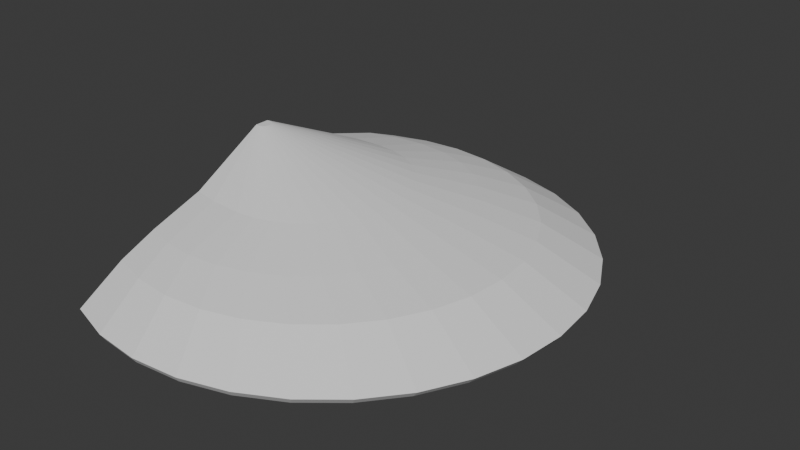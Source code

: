 # Source: Shelf_Shroom_02.blend  (saved by Blender 5.2.44; exported with 4.5.12 LTS)
import bpy
from mathutils import Matrix  # noqa: F401  (used for matrix-valued properties, if any)

bpy.ops.wm.read_factory_settings(use_empty=True)
scene = bpy.context.scene
scene.name = 'Scene'

# ---- collections
col_collection = bpy.data.collections.new('Collection'); scene.collection.children.link(col_collection)

# ---- world
world_world = bpy.data.worlds.new('World'); scene.world = world_world
world_world.use_nodes = True; world_world.node_tree.nodes.clear()
_N = world_world.node_tree.nodes; _L = world_world.node_tree.links
n0 = _N.new('ShaderNodeOutputWorld'); n0.name = 'World Output'; n0.location = (200, 100)
n1 = _N.new('ShaderNodeBackground'); n1.name = 'Background'; n1.location = (-200, 100)
n1.inputs[0].default_value = (0.05088, 0.05088, 0.05088, 1.0)
_L.new(n1.outputs[0], n0.inputs[0])
n0.is_active_output = True
world_world.color = (0.05088, 0.05088, 0.05088)
world_world.sun_shadow_jitter_overblur = 0.0

# ---- meshes
me_cylinder_001 = bpy.data.meshes.new('Cylinder.001')
me_cylinder_001.from_pydata([(0.3945, 0.9792, -0.8918), (0.01211, 0.03164, 0.0), (0.5855, 0.9604, -0.8918), (0.01828, 0.03103, 0.0), (0.7692, 0.9046, -0.8918), (0.02422, 0.02923, 0.0), (0.9385, 0.8141, -0.8918), (0.02969, 0.02631, 0.0), (1.087, 0.6924, -0.8918), (0.03448, 0.02237, 0.0), (1.209, 0.544, -0.8918), (0.03842, 0.01758, 0.0), (1.299, 0.3747, -0.8918), (0.04134, 0.01211, 0.0), (1.355, 0.191, -0.8918), (0.04314, 0.006173, 0.0), (1.374, 1.048e-09, -0.8918), (0.04375, -9.148e-11, 0.0), (1.355, -0.191, -0.8918), (0.04314, -0.006173, 0.0), (1.299, -0.3747, -0.8918), (0.04134, -0.01211, 0.0), (1.209, -0.544, -0.8918), (0.03842, -0.01758, 0.0), (1.087, -0.6924, -0.8918), (0.03448, -0.02237, 0.0), (0.9385, -0.8141, -0.8918), (0.02969, -0.02631, 0.0), (0.7692, -0.9046, -0.8918), (0.02422, -0.02923, 0.0), (0.5855, -0.9604, -0.8918), (0.01828, -0.03103, 0.0), (0.3945, -0.9792, -0.8918), (0.01211, -0.03164, 0.0), (0.2035, -0.9604, -0.8918), (0.005936, -0.03103, 0.0), (0.01979, -0.9046, -0.8918), (2.98e-08, -0.02923, 0.0), (0.01979, 0.9046, -0.8918), (2.98e-08, 0.02923, 0.0), (0.2035, 0.9604, -0.8918), (0.005936, 0.03103, 0.0), (0.001806, 8.459e-12, 0.0), (0.2942, 9.893e-10, -0.4024), (0.4024, 1.0, -0.8278), (0.5975, 0.9808, -0.8278), (0.7851, 0.9239, -0.8278), (0.958, 0.8315, -0.8278), (1.109, 0.7071, -0.8278), (1.234, 0.5556, -0.8278), (1.326, 0.3827, -0.8278), (1.383, 0.1951, -0.8278), (1.402, 9.893e-10, -0.8278), (1.383, -0.1951, -0.8278), (1.326, -0.3827, -0.8278), (1.234, -0.5556, -0.8278), (1.109, -0.7071, -0.8278), (0.958, -0.8315, -0.8278), (0.7851, -0.9239, -0.8278), (0.5975, -0.9808, -0.8278), (0.4024, -1.0, -0.8278), (0.2073, -0.9808, -0.8278), (0.01971, -0.9239, -0.8278), (0.01971, 0.9239, -0.8278), (0.2073, 0.9808, -0.8278), (0.2843, 0.6393, -0.4473), (0.2696, 0.3946, -0.3123), (0.3466, 0.387, -0.3123), (0.409, 0.627, -0.4473), (0.4206, 0.3645, -0.3123), (0.5289, 0.5907, -0.4473), (0.4888, 0.3281, -0.3123), (0.6395, 0.5316, -0.4473), (0.5486, 0.279, -0.3123), (0.7364, 0.4521, -0.4473), (0.5976, 0.2192, -0.3123), (0.8159, 0.3552, -0.4473), (0.6341, 0.151, -0.3123), (0.8749, 0.2447, -0.4473), (0.6566, 0.07698, -0.3123), (0.9113, 0.1247, -0.4473), (0.6641, -1.919e-09, -0.3123), (0.9236, 9.268e-10, -0.4473), (0.6566, -0.07698, -0.3123), (0.9113, -0.1247, -0.4473), (0.6341, -0.151, -0.3123), (0.8749, -0.2447, -0.4473), (0.5976, -0.2192, -0.3123), (0.8159, -0.3552, -0.4473), (0.5486, -0.279, -0.3123), (0.7364, -0.4521, -0.4473), (0.4888, -0.3281, -0.3123), (0.6395, -0.5316, -0.4473), (0.4206, -0.3645, -0.3123), (0.5289, -0.5907, -0.4473), (0.3466, -0.387, -0.3123), (0.409, -0.627, -0.4473), (0.2696, -0.3946, -0.3123), (0.2843, -0.6393, -0.4473), (0.1374, -0.387, -0.3123), (0.1596, -0.627, -0.4473), (0.03164, -0.3645, -0.3123), (0.03962, -0.5907, -0.4473), (0.03164, 0.3645, -0.3123), (0.03962, 0.5907, -0.4473), (0.1374, 0.387, -0.3123), (0.1596, 0.627, -0.4473), (0.5072, 0.7896, -0.5694), (0.6582, 0.7438, -0.5694), (0.7974, 0.6694, -0.5694), (0.9194, 0.5693, -0.5694), (1.02, 0.4473, -0.5694), (1.094, 0.3081, -0.5694), (1.14, 0.1571, -0.5694), (1.155, -7.973e-10, -0.5694), (1.14, -0.1571, -0.5694), (1.094, -0.3081, -0.5694), (1.02, -0.4473, -0.5694), (0.9194, -0.5693, -0.5694), (0.7974, -0.6694, -0.5694), (0.6582, -0.7438, -0.5694), (0.5072, -0.7896, -0.5694), (0.3501, -0.8051, -0.5694), (0.193, -0.7896, -0.5694), (0.042, -0.7438, -0.5694), (0.042, 0.7438, -0.5694), (0.193, 0.7896, -0.5694), (0.3501, 0.8051, -0.5694), (0.03535, 0.1102, -0.513), (0.04368, 9.893e-10, -0.4814), (0.03535, -0.1102, -0.513), (2.98e-08, 0.0, 0.0), (0.03164, 1.021e-10, -0.3123), (0.03962, 9.893e-10, -0.4473), (0.8339, 1.018e-09, -0.5636), (0.6905, 0.3462, -0.5636), (0.3443, 0.4896, -0.5636), (0.6905, -0.3462, -0.5636), (0.3443, -0.4896, -0.5636), (0.02757, -0.5074, -0.6189), (0.02757, 0.5074, -0.6189)], [], [(66, 1, 3, 67), (67, 3, 5, 69), (69, 5, 7, 71), (71, 7, 9, 73), (73, 9, 11, 75), (75, 11, 13, 77), (77, 13, 15, 79), (79, 15, 17, 81), (81, 17, 19, 83), (83, 19, 21, 85), (85, 21, 23, 87), (87, 23, 25, 89), (89, 25, 27, 91), (91, 27, 29, 93), (93, 29, 31, 95), (95, 31, 33, 97), (97, 33, 35, 99), (99, 35, 37, 101), (103, 39, 41, 105), (105, 41, 1, 66), (134, 16, 18, 20, 22, 24, 137), (17, 42, 33, 31, 29, 27, 25, 23, 21, 19), (3, 1, 42, 17, 15, 13, 11, 9, 7, 5), (128, 43, 129), (135, 8, 10, 12, 14, 16, 134), (138, 43, 137), (136, 135, 43), (129, 43, 130), (40, 64, 44, 0), (38, 63, 64, 40), (34, 61, 62, 36), (32, 60, 61, 34), (30, 59, 60, 32), (28, 58, 59, 30), (26, 57, 58, 28), (24, 56, 57, 26), (22, 55, 56, 24), (20, 54, 55, 22), (18, 53, 54, 20), (16, 52, 53, 18), (14, 51, 52, 16), (12, 50, 51, 14), (10, 49, 50, 12), (8, 48, 49, 10), (6, 47, 48, 8), (4, 46, 47, 6), (2, 45, 46, 4), (0, 44, 45, 2), (126, 106, 65, 127), (106, 105, 66, 65), (125, 104, 106, 126), (104, 103, 105, 106), (123, 100, 102, 124), (100, 99, 101, 102), (122, 98, 100, 123), (98, 97, 99, 100), (121, 96, 98, 122), (96, 95, 97, 98), (120, 94, 96, 121), (94, 93, 95, 96), (119, 92, 94, 120), (92, 91, 93, 94), (118, 90, 92, 119), (90, 89, 91, 92), (117, 88, 90, 118), (88, 87, 89, 90), (116, 86, 88, 117), (86, 85, 87, 88), (115, 84, 86, 116), (84, 83, 85, 86), (114, 82, 84, 115), (82, 81, 83, 84), (113, 80, 82, 114), (80, 79, 81, 82), (112, 78, 80, 113), (78, 77, 79, 80), (111, 76, 78, 112), (76, 75, 77, 78), (110, 74, 76, 111), (74, 73, 75, 76), (109, 72, 74, 110), (72, 71, 73, 74), (108, 70, 72, 109), (70, 69, 71, 72), (107, 68, 70, 108), (68, 67, 69, 70), (127, 65, 68, 107), (65, 66, 67, 68), (44, 127, 107, 45), (45, 107, 108, 46), (46, 108, 109, 47), (47, 109, 110, 48), (48, 110, 111, 49), (49, 111, 112, 50), (50, 112, 113, 51), (51, 113, 114, 52), (52, 114, 115, 53), (53, 115, 116, 54), (54, 116, 117, 55), (55, 117, 118, 56), (56, 118, 119, 57), (57, 119, 120, 58), (58, 120, 121, 59), (59, 121, 122, 60), (60, 122, 123, 61), (61, 123, 124, 62), (63, 125, 126, 64), (64, 126, 127, 44), (140, 136, 43, 128), (138, 32, 34, 36, 139), (1, 41, 39, 131, 42), (42, 131, 37, 35, 33), (133, 104, 125, 63, 38, 140, 128, 129), (132, 131, 39, 103), (133, 132, 103, 104), (102, 101, 132, 133), (101, 37, 131, 132), (102, 133, 129, 130, 139, 36, 62, 124), (40, 0, 136, 140, 38), (0, 2, 4, 6, 8, 135, 136), (43, 135, 134), (43, 134, 137), (32, 138, 137, 24, 26, 28, 30), (43, 138, 139, 130)])
_uv = me_cylinder_001.uv_layers.new(name='UVMap')
_uv.uv.foreach_set('vector', [1.0, 0.8601, 1.0, 1.0, 0.9688, 1.0, 0.9688, 0.8601, 0.9688, 0.8601, 0.9688, 1.0, 0.9375, 1.0, 0.9375, 0.8601, 0.9375, 0.8601, 0.9375, 1.0, 0.9062, 1.0, 0.9062, 0.8601, 0.9062, 0.8601, 0.9062, 1.0, 0.875, 1.0, 0.875, 0.8601, 0.875, 0.8601, 0.875, 1.0, 0.8438, 1.0, 0.8437, 0.8601, 0.8437, 0.8601, 0.8438, 1.0, 0.8125, 1.0, 0.8125, 0.8601, 0.8125, 0.8601, 0.8125, 1.0, 0.7812, 1.0, 0.7812, 0.8601, 0.7812, 0.8601, 0.7812, 1.0, 0.75, 1.0, 0.75, 0.8601, 0.75, 0.8601, 0.75, 1.0, 0.7188, 1.0, 0.7188, 0.8601, 0.7188, 0.8601, 0.7188, 1.0, 0.6875, 1.0, 0.6875, 0.8601, 0.6875, 0.8601, 0.6875, 1.0, 0.6562, 1.0, 0.6562, 0.8601, 0.6562, 0.8601, 0.6562, 1.0, 0.625, 1.0, 0.625, 0.8601, 0.625, 0.8601, 0.625, 1.0, 0.5938, 1.0, 0.5938, 0.8601, 0.5938, 0.8601, 0.5938, 1.0, 0.5625, 1.0, 0.5625, 0.8601, 0.5625, 0.8601, 0.5625, 1.0, 0.5312, 1.0, 0.5312, 0.8601, 0.5312, 0.8601, 0.5312, 1.0, 0.5, 1.0, 0.5, 0.8601, 0.5, 0.8601, 0.5, 1.0, 0.4688, 1.0, 0.4687, 0.8601, 0.4687, 0.8601, 0.4688, 1.0, 0.4375, 1.0, 0.4375, 0.8601, 0.0625, 0.8601, 0.0625, 1.0, 0.03125, 1.0, 0.03125, 0.8601, 0.03125, 0.8601, 0.03125, 1.0, 0.0, 1.0, 0.0, 0.8601, 0.87, 0.25, 0.99, 0.25, 0.9854, 0.2032, 0.9717, 0.1582, 0.9496, 0.1167, 0.9197, 0.08029, 0.8349, 0.1651, 0.49, 0.25, 0.25, 0.25, 0.25, 0.01, 0.2968, 0.01461, 0.3418, 0.02827, 0.3833, 0.05045, 0.4197, 0.08029, 0.4496, 0.1167, 0.4717, 0.1582, 0.4854, 0.2032, 0.2968, 0.4854, 0.25, 0.49, 0.25, 0.25, 0.49, 0.25, 0.4854, 0.2968, 0.4717, 0.3418, 0.4496, 0.3833, 0.4197, 0.4197, 0.3833, 0.4496, 0.3418, 0.4717, 0.7235, 0.2765, 0.75, 0.25, 0.7288, 0.25, 0.8349, 0.3349, 0.9197, 0.4197, 0.9496, 0.3833, 0.9717, 0.3418, 0.9854, 0.2968, 0.99, 0.25, 0.87, 0.25, 0.75, 0.13, 0.75, 0.25, 0.8349, 0.1651, 0.75, 0.37, 0.8349, 0.3349, 0.75, 0.25, 0.7288, 0.25, 0.75, 0.25, 0.7235, 0.2235, 0.03125, 0.5, 0.03125, 0.5641, 0.0, 0.5641, 0.0, 0.5, 0.0625, 0.5, 0.0625, 0.5641, 0.03125, 0.5641, 0.03125, 0.5, 0.4688, 0.5, 0.4688, 0.5641, 0.4375, 0.5641, 0.4375, 0.5, 0.5, 0.5, 0.5, 0.5641, 0.4688, 0.5641, 0.4688, 0.5, 0.5312, 0.5, 0.5312, 0.5641, 0.5, 0.5641, 0.5, 0.5, 0.5625, 0.5, 0.5625, 0.5641, 0.5312, 0.5641, 0.5312, 0.5, 0.5938, 0.5, 0.5938, 0.5641, 0.5625, 0.5641, 0.5625, 0.5, 0.625, 0.5, 0.625, 0.5641, 0.5938, 0.5641, 0.5938, 0.5, 0.6562, 0.5, 0.6562, 0.5641, 0.625, 0.5641, 0.625, 0.5, 0.6875, 0.5, 0.6875, 0.5641, 0.6562, 0.5641, 0.6562, 0.5, 0.7188, 0.5, 0.7188, 0.5641, 0.6875, 0.5641, 0.6875, 0.5, 0.75, 0.5, 0.75, 0.5641, 0.7188, 0.5641, 0.7188, 0.5, 0.7812, 0.5, 0.7812, 0.5641, 0.75, 0.5641, 0.75, 0.5, 0.8125, 0.5, 0.8125, 0.5641, 0.7812, 0.5641, 0.7812, 0.5, 0.8438, 0.5, 0.8438, 0.5641, 0.8125, 0.5641, 0.8125, 0.5, 0.875, 0.5, 0.875, 0.5641, 0.8438, 0.5641, 0.8438, 0.5, 0.9062, 0.5, 0.9062, 0.5641, 0.875, 0.5641, 0.875, 0.5, 0.9375, 0.5, 0.9375, 0.5641, 0.9062, 0.5641, 0.9062, 0.5, 0.9688, 0.5, 0.9688, 0.5641, 0.9375, 0.5641, 0.9375, 0.5, 1.0, 0.5, 1.0, 0.5641, 0.9688, 0.5641, 0.9688, 0.5, 0.03125, 0.5806, 0.03125, 0.7148, 0.0, 0.7148, 0.0, 0.5806, 0.03125, 0.7148, 0.03125, 0.8601, 0.0, 0.8601, 0.0, 0.7148, 0.0625, 0.5806, 0.0625, 0.7148, 0.03125, 0.7148, 0.03125, 0.5806, 0.0625, 0.7148, 0.0625, 0.8601, 0.03125, 0.8601, 0.03125, 0.7148, 0.4688, 0.5806, 0.4688, 0.7148, 0.4375, 0.7148, 0.4375, 0.5806, 0.4688, 0.7148, 0.4687, 0.8601, 0.4375, 0.8601, 0.4375, 0.7148, 0.5, 0.5806, 0.5, 0.7148, 0.4688, 0.7148, 0.4688, 0.5806, 0.5, 0.7148, 0.5, 0.8601, 0.4687, 0.8601, 0.4688, 0.7148, 0.5312, 0.5806, 0.5312, 0.7148, 0.5, 0.7148, 0.5, 0.5806, 0.5312, 0.7148, 0.5312, 0.8601, 0.5, 0.8601, 0.5, 0.7148, 0.5625, 0.5806, 0.5625, 0.7148, 0.5312, 0.7148, 0.5312, 0.5806, 0.5625, 0.7148, 0.5625, 0.8601, 0.5312, 0.8601, 0.5312, 0.7148, 0.5938, 0.5806, 0.5938, 0.7148, 0.5625, 0.7148, 0.5625, 0.5806, 0.5938, 0.7148, 0.5938, 0.8601, 0.5625, 0.8601, 0.5625, 0.7148, 0.625, 0.5806, 0.625, 0.7148, 0.5938, 0.7148, 0.5938, 0.5806, 0.625, 0.7148, 0.625, 0.8601, 0.5938, 0.8601, 0.5938, 0.7148, 0.6562, 0.5806, 0.6562, 0.7148, 0.625, 0.7148, 0.625, 0.5806, 0.6562, 0.7148, 0.6562, 0.8601, 0.625, 0.8601, 0.625, 0.7148, 0.6875, 0.5806, 0.6875, 0.7148, 0.6562, 0.7148, 0.6562, 0.5806, 0.6875, 0.7148, 0.6875, 0.8601, 0.6562, 0.8601, 0.6562, 0.7148, 0.7188, 0.5806, 0.7188, 0.7148, 0.6875, 0.7148, 0.6875, 0.5806, 0.7188, 0.7148, 0.7188, 0.8601, 0.6875, 0.8601, 0.6875, 0.7148, 0.75, 0.5806, 0.75, 0.7148, 0.7188, 0.7148, 0.7188, 0.5806, 0.75, 0.7148, 0.75, 0.8601, 0.7188, 0.8601, 0.7188, 0.7148, 0.7812, 0.5806, 0.7812, 0.7148, 0.75, 0.7148, 0.75, 0.5806, 0.7812, 0.7148, 0.7812, 0.8601, 0.75, 0.8601, 0.75, 0.7148, 0.8125, 0.5806, 0.8125, 0.7148, 0.7812, 0.7148, 0.7812, 0.5806, 0.8125, 0.7148, 0.8125, 0.8601, 0.7812, 0.8601, 0.7812, 0.7148, 0.8438, 0.5806, 0.8438, 0.7148, 0.8125, 0.7148, 0.8125, 0.5806, 0.8438, 0.7148, 0.8437, 0.8601, 0.8125, 0.8601, 0.8125, 0.7148, 0.875, 0.5806, 0.875, 0.7148, 0.8438, 0.7148, 0.8438, 0.5806, 0.875, 0.7148, 0.875, 0.8601, 0.8437, 0.8601, 0.8438, 0.7148, 0.9062, 0.5806, 0.9062, 0.7148, 0.875, 0.7148, 0.875, 0.5806, 0.9062, 0.7148, 0.9062, 0.8601, 0.875, 0.8601, 0.875, 0.7148, 0.9375, 0.5806, 0.9375, 0.7148, 0.9062, 0.7148, 0.9062, 0.5806, 0.9375, 0.7148, 0.9375, 0.8601, 0.9062, 0.8601, 0.9062, 0.7148, 0.9688, 0.5806, 0.9688, 0.7148, 0.9375, 0.7148, 0.9375, 0.5806, 0.9688, 0.7148, 0.9688, 0.8601, 0.9375, 0.8601, 0.9375, 0.7148, 1.0, 0.5806, 1.0, 0.7148, 0.9688, 0.7148, 0.9688, 0.5806, 1.0, 0.7148, 1.0, 0.8601, 0.9688, 0.8601, 0.9688, 0.7148, 1.0, 0.5641, 1.0, 0.5806, 0.9688, 0.5806, 0.9688, 0.5641, 0.9688, 0.5641, 0.9688, 0.5806, 0.9375, 0.5806, 0.9375, 0.5641, 0.9375, 0.5641, 0.9375, 0.5806, 0.9062, 0.5806, 0.9062, 0.5641, 0.9062, 0.5641, 0.9062, 0.5806, 0.875, 0.5806, 0.875, 0.5641, 0.875, 0.5641, 0.875, 0.5806, 0.8438, 0.5806, 0.8438, 0.5641, 0.8438, 0.5641, 0.8438, 0.5806, 0.8125, 0.5806, 0.8125, 0.5641, 0.8125, 0.5641, 0.8125, 0.5806, 0.7812, 0.5806, 0.7812, 0.5641, 0.7812, 0.5641, 0.7812, 0.5806, 0.75, 0.5806, 0.75, 0.5641, 0.75, 0.5641, 0.75, 0.5806, 0.7188, 0.5806, 0.7188, 0.5641, 0.7188, 0.5641, 0.7188, 0.5806, 0.6875, 0.5806, 0.6875, 0.5641, 0.6875, 0.5641, 0.6875, 0.5806, 0.6562, 0.5806, 0.6562, 0.5641, 0.6562, 0.5641, 0.6562, 0.5806, 0.625, 0.5806, 0.625, 0.5641, 0.625, 0.5641, 0.625, 0.5806, 0.5938, 0.5806, 0.5938, 0.5641, 0.5938, 0.5641, 0.5938, 0.5806, 0.5625, 0.5806, 0.5625, 0.5641, 0.5625, 0.5641, 0.5625, 0.5806, 0.5312, 0.5806, 0.5312, 0.5641, 0.5312, 0.5641, 0.5312, 0.5806, 0.5, 0.5806, 0.5, 0.5641, 0.5, 0.5641, 0.5, 0.5806, 0.4688, 0.5806, 0.4688, 0.5641, 0.4688, 0.5641, 0.4688, 0.5806, 0.4375, 0.5806, 0.4375, 0.5641, 0.0625, 0.5641, 0.0625, 0.5806, 0.03125, 0.5806, 0.03125, 0.5641, 0.03125, 0.5641, 0.03125, 0.5806, 0.0, 0.5806, 0.0, 0.5641, 0.6908, 0.3741, 0.75, 0.37, 0.75, 0.25, 0.7235, 0.2765, 0.75, 0.13, 0.75, 0.01, 0.7032, 0.01461, 0.6582, 0.02827, 0.6908, 0.1259, 0.25, 0.49, 0.2032, 0.4854, 0.1582, 0.4717, 0.2297, 0.25, 0.25, 0.25, 0.25, 0.25, 0.2297, 0.25, 0.1582, 0.02827, 0.2032, 0.01461, 0.25, 0.01, 0.25, 0.7148, 0.0625, 0.7148, 0.0625, 0.5806, 0.0625, 0.5641, 0.6582, 0.4717, 0.6908, 0.3741, 0.7235, 0.2765, 0.7288, 0.25, 0.25, 0.8601, 0.2297, 0.25, 0.0625, 1.0, 0.0625, 0.8601, 0.25, 0.7148, 0.25, 0.8601, 0.0625, 0.8601, 0.0625, 0.7148, 0.4375, 0.7148, 0.4375, 0.8601, 0.25, 0.8601, 0.25, 0.7148, 0.4375, 0.8601, 0.1582, 0.02827, 0.2297, 0.25, 0.25, 0.8601, 0.4375, 0.7148, 0.25, 0.7148, 0.7288, 0.25, 0.7235, 0.2235, 0.5805, 0.3618, 0.4375, 0.5, 0.4375, 0.5641, 0.4375, 0.5806, 0.7032, 0.4854, 0.75, 0.49, 0.75, 0.37, 0.6908, 0.3741, 0.6582, 0.4717, 0.75, 0.49, 0.7968, 0.4854, 0.8418, 0.4717, 0.8833, 0.4496, 0.9197, 0.4197, 0.8349, 0.3349, 0.75, 0.37, 0.75, 0.25, 0.8349, 0.3349, 0.87, 0.25, 0.75, 0.25, 0.87, 0.25, 0.8349, 0.1651, 0.75, 0.01, 0.75, 0.13, 0.8349, 0.1651, 0.9197, 0.08029, 0.8833, 0.05045, 0.8418, 0.02827, 0.7968, 0.01461, 0.75, 0.25, 0.75, 0.13, 0.6908, 0.1259, 0.7235, 0.2235])
_ca = me_cylinder_001.color_attributes.new('Attribute', 'BYTE_COLOR', 'CORNER')
_ca.data.foreach_set('color', [1.0, 1.0, 1.0, 1.0, 1.0, 1.0, 1.0, 1.0, 1.0, 1.0, 1.0, 1.0, 1.0, 1.0, 1.0, 1.0, 1.0, 1.0, 1.0, 1.0, 1.0, 1.0, 1.0, 1.0, 1.0, 1.0, 1.0, 1.0, 1.0, 1.0, 1.0, 1.0, 1.0, 1.0, 1.0, 1.0, 1.0, 1.0, 1.0, 1.0, 1.0, 1.0, 1.0, 1.0, 1.0, 1.0, 1.0, 1.0, 1.0, 1.0, 1.0, 1.0, 1.0, 1.0, 1.0, 1.0, 1.0, 1.0, 1.0, 1.0, 1.0, 1.0, 1.0, 1.0, 1.0, 1.0, 1.0, 1.0, 1.0, 1.0, 1.0, 1.0, 1.0, 1.0, 1.0, 1.0, 1.0, 1.0, 1.0, 1.0, 1.0, 1.0, 1.0, 1.0, 1.0, 1.0, 1.0, 1.0, 1.0, 1.0, 1.0, 1.0, 1.0, 1.0, 1.0, 1.0, 1.0, 1.0, 1.0, 1.0, 1.0, 1.0, 1.0, 1.0, 1.0, 1.0, 1.0, 1.0, 1.0, 1.0, 1.0, 1.0, 1.0, 1.0, 1.0, 1.0, 1.0, 1.0, 1.0, 1.0, 1.0, 1.0, 1.0, 1.0, 1.0, 1.0, 1.0, 1.0, 1.0, 1.0, 1.0, 1.0, 1.0, 1.0, 1.0, 1.0, 1.0, 1.0, 1.0, 1.0, 1.0, 1.0, 1.0, 1.0, 1.0, 1.0, 1.0, 1.0, 1.0, 1.0, 1.0, 1.0, 1.0, 1.0, 1.0, 1.0, 1.0, 1.0, 1.0, 1.0, 1.0, 1.0, 1.0, 1.0, 1.0, 1.0, 1.0, 1.0, 1.0, 1.0, 1.0, 1.0, 1.0, 1.0, 1.0, 1.0, 1.0, 1.0, 1.0, 1.0, 1.0, 1.0, 1.0, 1.0, 1.0, 1.0, 1.0, 1.0, 1.0, 1.0, 1.0, 1.0, 1.0, 1.0, 1.0, 1.0, 1.0, 1.0, 1.0, 1.0, 1.0, 1.0, 1.0, 1.0, 1.0, 1.0, 1.0, 1.0, 1.0, 1.0, 1.0, 1.0, 1.0, 1.0, 1.0, 1.0, 1.0, 1.0, 1.0, 1.0, 1.0, 1.0, 1.0, 1.0, 1.0, 1.0, 1.0, 1.0, 1.0, 1.0, 1.0, 1.0, 1.0, 1.0, 1.0, 1.0, 1.0, 1.0, 1.0, 1.0, 1.0, 1.0, 1.0, 1.0, 1.0, 1.0, 1.0, 1.0, 1.0, 1.0, 1.0, 1.0, 1.0, 1.0, 1.0, 1.0, 1.0, 1.0, 1.0, 1.0, 1.0, 1.0, 1.0, 1.0, 1.0, 1.0, 1.0, 1.0, 1.0, 1.0, 1.0, 1.0, 1.0, 1.0, 1.0, 1.0, 1.0, 1.0, 1.0, 1.0, 1.0, 1.0, 1.0, 1.0, 1.0, 1.0, 1.0, 1.0, 1.0, 1.0, 1.0, 1.0, 1.0, 1.0, 1.0, 1.0, 1.0, 1.0, 1.0, 1.0, 1.0, 1.0, 1.0, 1.0, 1.0, 1.0, 1.0, 1.0, 1.0, 1.0, 1.0, 1.0, 1.0, 1.0, 1.0, 1.0, 1.0, 1.0, 1.0, 1.0, 1.0, 1.0, 1.0, 1.0, 1.0, 1.0, 1.0, 1.0, 1.0, 1.0, 1.0, 1.0, 1.0, 1.0, 1.0, 1.0, 1.0, 1.0, 1.0, 1.0, 1.0, 1.0, 1.0, 1.0, 1.0, 1.0, 1.0, 1.0, 1.0, 1.0, 1.0, 1.0, 1.0, 1.0, 1.0, 1.0, 1.0, 1.0, 1.0, 1.0, 1.0, 1.0, 1.0, 1.0, 1.0, 1.0, 1.0, 1.0, 1.0, 1.0, 1.0, 1.0, 1.0, 1.0, 1.0, 1.0, 1.0, 1.0, 1.0, 1.0, 1.0, 1.0, 1.0, 1.0, 1.0, 1.0, 1.0, 1.0, 1.0, 1.0, 1.0, 1.0, 1.0, 1.0, 1.0, 1.0, 1.0, 1.0, 1.0, 1.0, 1.0, 1.0, 1.0, 1.0, 1.0, 1.0, 1.0, 1.0, 1.0, 1.0, 1.0, 1.0, 1.0, 1.0, 1.0, 1.0, 1.0, 1.0, 1.0, 1.0, 1.0, 1.0, 1.0, 1.0, 1.0, 1.0, 1.0, 1.0, 1.0, 1.0, 1.0, 1.0, 1.0, 1.0, 1.0, 1.0, 1.0, 1.0, 1.0, 1.0, 1.0, 1.0, 1.0, 1.0, 1.0, 1.0, 1.0, 1.0, 1.0, 1.0, 1.0, 1.0, 1.0, 1.0, 1.0, 1.0, 1.0, 1.0, 1.0, 1.0, 1.0, 1.0, 1.0, 1.0, 1.0, 1.0, 1.0, 1.0, 1.0, 1.0, 1.0, 1.0, 1.0, 1.0, 1.0, 1.0, 1.0, 1.0, 1.0, 1.0, 1.0, 1.0, 1.0, 1.0, 1.0, 1.0, 1.0, 1.0, 1.0, 1.0, 1.0, 1.0, 1.0, 1.0, 1.0, 1.0, 1.0, 1.0, 1.0, 1.0, 1.0, 1.0, 1.0, 1.0, 1.0, 1.0, 1.0, 1.0, 1.0, 1.0, 1.0, 1.0, 1.0, 1.0, 1.0, 1.0, 1.0, 1.0, 1.0, 1.0, 1.0, 1.0, 1.0, 1.0, 1.0, 1.0, 1.0, 1.0, 1.0, 1.0, 1.0, 1.0, 1.0, 1.0, 1.0, 1.0, 1.0, 1.0, 1.0, 1.0, 1.0, 1.0, 1.0, 1.0, 1.0, 1.0, 1.0, 1.0, 1.0, 1.0, 1.0, 1.0, 1.0, 1.0, 1.0, 1.0, 1.0, 1.0, 1.0, 1.0, 1.0, 1.0, 1.0, 1.0, 1.0, 1.0, 1.0, 1.0, 1.0, 1.0, 1.0, 1.0, 1.0, 1.0, 1.0, 1.0, 1.0, 1.0, 1.0, 1.0, 1.0, 1.0, 1.0, 1.0, 1.0, 1.0, 1.0, 1.0, 1.0, 1.0, 1.0, 1.0, 1.0, 1.0, 1.0, 1.0, 1.0, 1.0, 1.0, 1.0, 1.0, 1.0, 1.0, 1.0, 1.0, 1.0, 1.0, 1.0, 1.0, 1.0, 1.0, 1.0, 1.0, 1.0, 1.0, 1.0, 1.0, 1.0, 1.0, 1.0, 1.0, 1.0, 1.0, 1.0, 1.0, 1.0, 1.0, 1.0, 1.0, 1.0, 1.0, 1.0, 1.0, 1.0, 1.0, 1.0, 1.0, 1.0, 1.0, 1.0, 1.0, 1.0, 1.0, 1.0, 1.0, 1.0, 1.0, 1.0, 1.0, 1.0, 1.0, 1.0, 1.0, 1.0, 1.0, 1.0, 1.0, 1.0, 1.0, 1.0, 1.0, 1.0, 1.0, 1.0, 1.0, 1.0, 1.0, 1.0, 1.0, 1.0, 1.0, 1.0, 1.0, 1.0, 1.0, 1.0, 1.0, 1.0, 1.0, 1.0, 1.0, 1.0, 1.0, 1.0, 1.0, 1.0, 1.0, 1.0, 1.0, 1.0, 1.0, 1.0, 1.0, 1.0, 1.0, 1.0, 1.0, 1.0, 1.0, 1.0, 1.0, 1.0, 1.0, 1.0, 1.0, 1.0, 1.0, 1.0, 1.0, 1.0, 1.0, 1.0, 1.0, 1.0, 1.0, 1.0, 1.0, 1.0, 1.0, 1.0, 1.0, 1.0, 1.0, 1.0, 1.0, 1.0, 1.0, 1.0, 1.0, 1.0, 1.0, 1.0, 1.0, 1.0, 1.0, 1.0, 1.0, 1.0, 1.0, 1.0, 1.0, 1.0, 1.0, 1.0, 1.0, 1.0, 1.0, 1.0, 1.0, 1.0, 1.0, 1.0, 1.0, 1.0, 1.0, 1.0, 1.0, 1.0, 1.0, 1.0, 1.0, 1.0, 1.0, 1.0, 1.0, 1.0, 1.0, 1.0, 1.0, 1.0, 1.0, 1.0, 1.0, 1.0, 1.0, 1.0, 1.0, 1.0, 1.0, 1.0, 1.0, 1.0, 1.0, 1.0, 1.0, 1.0, 1.0, 1.0, 1.0, 1.0, 1.0, 1.0, 1.0, 1.0, 1.0, 1.0, 1.0, 1.0, 1.0, 1.0, 1.0, 1.0, 1.0, 1.0, 1.0, 1.0, 1.0, 1.0, 1.0, 1.0, 1.0, 1.0, 1.0, 1.0, 1.0, 1.0, 1.0, 1.0, 1.0, 1.0, 1.0, 1.0, 1.0, 1.0, 1.0, 1.0, 1.0, 1.0, 1.0, 1.0, 1.0, 1.0, 1.0, 1.0, 1.0, 1.0, 1.0, 1.0, 1.0, 1.0, 1.0, 1.0, 1.0, 1.0, 1.0, 1.0, 1.0, 1.0, 1.0, 1.0, 1.0, 1.0, 1.0, 1.0, 1.0, 1.0, 1.0, 1.0, 1.0, 1.0, 1.0, 1.0, 1.0, 1.0, 1.0, 1.0, 1.0, 1.0, 1.0, 1.0, 1.0, 1.0, 1.0, 1.0, 1.0, 1.0, 1.0, 1.0, 1.0, 1.0, 1.0, 1.0, 1.0, 1.0, 1.0, 1.0, 1.0, 1.0, 1.0, 1.0, 1.0, 1.0, 1.0, 1.0, 1.0, 1.0, 1.0, 1.0, 1.0, 1.0, 1.0, 1.0, 1.0, 1.0, 1.0, 1.0, 1.0, 1.0, 1.0, 1.0, 1.0, 1.0, 1.0, 1.0, 1.0, 1.0, 1.0, 1.0, 1.0, 1.0, 1.0, 1.0, 1.0, 1.0, 1.0, 1.0, 1.0, 1.0, 1.0, 1.0, 1.0, 1.0, 1.0, 1.0, 1.0, 1.0, 1.0, 1.0, 1.0, 1.0, 1.0, 1.0, 1.0, 1.0, 1.0, 1.0, 1.0, 1.0, 1.0, 1.0, 1.0, 1.0, 1.0, 1.0, 1.0, 1.0, 1.0, 1.0, 1.0, 1.0, 1.0, 1.0, 1.0, 1.0, 1.0, 1.0, 1.0, 1.0, 1.0, 1.0, 1.0, 1.0, 1.0, 1.0, 1.0, 1.0, 1.0, 1.0, 1.0, 1.0, 1.0, 1.0, 1.0, 1.0, 1.0, 1.0, 1.0, 1.0, 1.0, 1.0, 1.0, 1.0, 1.0, 1.0, 1.0, 1.0, 1.0, 1.0, 1.0, 1.0, 1.0, 1.0, 1.0, 1.0, 1.0, 1.0, 1.0, 1.0, 1.0, 1.0, 1.0, 1.0, 1.0, 1.0, 1.0, 1.0, 1.0, 1.0, 1.0, 1.0, 1.0, 1.0, 1.0, 1.0, 1.0, 1.0, 1.0, 1.0, 1.0, 1.0, 1.0, 1.0, 1.0, 1.0, 1.0, 1.0, 1.0, 1.0, 1.0, 1.0, 1.0, 1.0, 1.0, 1.0, 1.0, 1.0, 1.0, 1.0, 1.0, 1.0, 1.0, 1.0, 1.0, 1.0, 1.0, 1.0, 1.0, 1.0, 1.0, 1.0, 1.0, 1.0, 1.0, 1.0, 1.0, 1.0, 1.0, 1.0, 1.0, 1.0, 1.0, 1.0, 1.0, 1.0, 1.0, 1.0, 1.0, 1.0, 1.0, 1.0, 1.0, 1.0, 1.0, 1.0, 1.0, 1.0, 1.0, 1.0, 1.0, 1.0, 1.0, 1.0, 1.0, 1.0, 1.0, 1.0, 1.0, 1.0, 1.0, 1.0, 1.0, 1.0, 1.0, 1.0, 1.0, 1.0, 1.0, 1.0, 1.0, 1.0, 1.0, 1.0, 1.0, 1.0, 1.0, 1.0, 1.0, 1.0, 1.0, 1.0, 1.0, 1.0, 1.0, 1.0, 1.0, 1.0, 1.0, 1.0, 1.0, 1.0, 1.0, 1.0, 1.0, 1.0, 1.0, 1.0, 1.0, 1.0, 1.0, 1.0, 1.0, 1.0, 1.0, 1.0, 1.0, 1.0, 1.0, 1.0, 1.0, 1.0, 1.0, 1.0, 1.0, 1.0, 1.0, 1.0, 1.0, 1.0, 1.0, 1.0, 1.0, 1.0, 1.0, 1.0, 1.0, 1.0, 1.0, 1.0, 1.0, 1.0, 1.0, 1.0, 1.0, 1.0, 1.0, 1.0, 1.0, 1.0, 1.0, 1.0, 1.0, 1.0, 1.0, 1.0, 1.0, 1.0, 1.0, 1.0, 1.0, 1.0, 1.0, 1.0, 1.0, 1.0, 1.0, 1.0, 1.0, 1.0, 1.0, 1.0, 1.0, 1.0, 1.0, 1.0, 1.0, 1.0, 1.0, 1.0, 1.0, 1.0, 1.0, 1.0, 1.0, 1.0, 1.0, 1.0, 1.0, 1.0, 1.0, 1.0, 1.0, 1.0, 1.0, 1.0, 1.0, 1.0, 1.0, 1.0, 1.0, 1.0, 1.0, 1.0, 1.0, 1.0, 1.0, 1.0, 1.0, 1.0, 1.0, 1.0, 1.0, 1.0, 1.0, 1.0, 1.0, 1.0, 1.0, 1.0, 1.0, 1.0, 1.0, 1.0, 1.0, 1.0, 1.0, 1.0, 1.0, 1.0, 1.0, 1.0, 1.0, 1.0, 1.0, 1.0, 1.0, 1.0, 1.0, 1.0, 1.0, 1.0, 1.0, 1.0, 1.0, 1.0, 1.0, 1.0, 1.0, 1.0, 1.0, 1.0, 1.0, 1.0, 1.0, 1.0, 1.0, 1.0, 1.0, 1.0, 1.0, 1.0, 1.0, 1.0, 1.0, 1.0, 1.0, 1.0, 1.0, 1.0, 1.0, 1.0, 1.0, 1.0, 1.0, 1.0, 1.0, 1.0, 1.0, 1.0, 1.0, 1.0, 1.0, 1.0, 1.0, 1.0, 1.0, 1.0, 1.0, 1.0, 1.0, 1.0, 1.0, 1.0, 1.0, 1.0, 1.0, 1.0, 1.0, 1.0, 1.0, 1.0, 1.0, 1.0, 1.0, 1.0, 1.0, 1.0, 1.0, 1.0, 1.0, 1.0, 1.0, 1.0, 1.0, 1.0, 1.0, 1.0, 1.0, 1.0, 1.0, 1.0, 1.0, 1.0, 1.0, 1.0, 1.0, 1.0, 1.0, 1.0, 1.0, 1.0, 1.0, 1.0, 1.0, 1.0, 1.0, 1.0, 1.0, 1.0, 1.0, 1.0, 1.0, 1.0, 1.0, 1.0, 1.0, 1.0, 1.0, 1.0, 1.0, 1.0, 1.0, 1.0, 1.0, 1.0, 1.0, 1.0, 1.0, 1.0, 1.0, 1.0, 1.0, 1.0, 1.0, 1.0, 1.0, 1.0, 1.0, 1.0, 1.0, 1.0, 1.0, 1.0, 1.0, 1.0, 1.0, 1.0, 1.0, 1.0, 1.0, 1.0, 1.0, 1.0, 1.0, 1.0, 1.0, 1.0, 1.0, 1.0, 1.0, 1.0, 1.0, 1.0, 1.0, 1.0, 1.0, 1.0, 1.0, 1.0, 1.0, 1.0, 1.0, 1.0, 1.0, 1.0, 1.0, 1.0, 1.0, 1.0, 1.0, 1.0, 1.0, 1.0, 1.0, 1.0, 1.0, 1.0, 1.0, 1.0, 1.0, 1.0, 1.0, 1.0, 1.0, 1.0, 1.0, 1.0, 1.0, 1.0, 1.0, 1.0, 1.0, 1.0, 1.0, 1.0, 1.0, 1.0, 1.0, 1.0, 1.0, 1.0, 1.0, 1.0, 1.0, 1.0, 1.0, 1.0, 1.0, 1.0, 1.0, 1.0, 1.0, 1.0, 1.0, 1.0, 1.0, 1.0, 1.0, 1.0, 1.0, 1.0, 1.0, 1.0, 1.0, 1.0, 1.0, 1.0, 1.0, 1.0, 1.0, 1.0, 1.0, 1.0, 1.0, 1.0, 1.0, 1.0, 1.0, 1.0, 1.0, 1.0, 1.0, 1.0, 1.0, 1.0, 1.0, 1.0, 1.0, 1.0, 1.0, 1.0, 1.0, 1.0, 1.0, 1.0, 1.0, 1.0, 1.0, 1.0, 1.0, 1.0, 1.0, 1.0, 1.0, 1.0, 1.0, 1.0, 1.0, 1.0, 1.0, 1.0, 1.0, 1.0, 1.0, 1.0, 1.0, 1.0, 1.0, 1.0, 1.0, 1.0, 1.0, 1.0, 1.0, 1.0, 1.0, 1.0, 1.0, 1.0, 1.0, 1.0, 1.0, 1.0, 1.0, 1.0, 1.0, 1.0, 1.0, 1.0, 1.0, 1.0, 1.0, 1.0, 1.0, 1.0, 1.0, 1.0, 1.0, 1.0, 1.0, 1.0, 1.0, 1.0, 1.0, 1.0, 1.0, 1.0, 1.0, 1.0, 1.0, 1.0, 1.0, 1.0, 1.0, 1.0, 1.0, 1.0, 1.0, 1.0, 1.0, 1.0, 1.0, 1.0, 1.0, 1.0, 1.0, 1.0, 1.0, 1.0, 1.0, 1.0, 1.0, 1.0, 1.0, 1.0, 1.0, 1.0, 1.0, 1.0, 1.0, 1.0, 1.0, 1.0, 1.0, 1.0, 1.0, 1.0, 1.0, 1.0, 1.0, 1.0, 1.0, 1.0, 1.0, 1.0, 1.0, 1.0, 1.0, 1.0, 1.0, 1.0, 1.0, 1.0, 1.0, 1.0, 1.0, 1.0, 1.0, 1.0, 1.0, 1.0, 1.0, 1.0, 1.0, 1.0, 1.0, 1.0, 1.0, 1.0, 1.0, 1.0, 1.0, 1.0, 1.0, 1.0, 1.0, 1.0, 1.0, 1.0, 1.0, 1.0, 1.0, 1.0, 1.0, 1.0, 1.0, 1.0, 1.0, 1.0, 1.0, 1.0, 1.0, 1.0, 1.0, 1.0, 1.0, 1.0, 1.0, 1.0, 1.0, 1.0, 1.0, 1.0, 1.0, 1.0, 1.0, 1.0, 1.0, 1.0, 1.0, 1.0, 1.0, 1.0, 1.0, 1.0, 1.0, 1.0, 1.0, 1.0, 1.0, 1.0, 1.0, 1.0, 1.0, 1.0, 1.0, 1.0, 1.0, 1.0, 1.0, 1.0, 1.0, 1.0, 1.0, 1.0, 1.0, 1.0, 1.0, 1.0, 1.0, 1.0, 1.0, 1.0, 1.0, 1.0, 1.0, 1.0, 1.0, 1.0, 1.0, 1.0, 1.0, 1.0, 1.0, 1.0, 1.0, 1.0, 1.0, 1.0, 1.0, 1.0, 1.0, 1.0, 1.0, 1.0, 1.0, 1.0, 1.0, 1.0, 1.0, 1.0, 1.0, 1.0, 1.0, 1.0, 1.0, 1.0, 1.0, 1.0, 1.0, 1.0, 1.0, 1.0, 1.0, 1.0, 1.0, 1.0, 1.0, 1.0, 1.0, 1.0, 1.0, 1.0, 1.0, 1.0, 1.0, 1.0, 1.0, 1.0, 1.0, 1.0, 1.0, 1.0, 1.0, 1.0, 1.0, 1.0, 1.0, 1.0, 1.0, 1.0, 1.0, 1.0, 1.0, 1.0, 1.0, 1.0, 1.0, 1.0, 1.0, 1.0, 1.0, 1.0, 1.0, 1.0, 1.0, 1.0, 1.0, 1.0, 1.0, 1.0, 1.0, 1.0, 1.0, 1.0, 1.0, 1.0, 1.0, 1.0, 1.0, 1.0, 1.0, 1.0, 1.0, 1.0, 1.0, 1.0, 1.0, 1.0, 1.0, 1.0, 1.0, 1.0, 1.0, 1.0, 1.0, 1.0, 1.0, 1.0, 1.0, 1.0, 1.0, 1.0, 1.0, 1.0, 1.0, 1.0, 1.0, 1.0, 1.0, 1.0, 1.0, 1.0, 1.0, 1.0, 1.0, 1.0, 1.0, 1.0, 1.0, 1.0, 1.0, 1.0, 1.0, 1.0, 1.0, 1.0, 1.0, 1.0, 1.0, 1.0, 1.0, 1.0, 1.0, 1.0, 1.0, 1.0, 1.0, 1.0, 1.0, 1.0, 1.0, 1.0, 1.0, 1.0, 1.0, 1.0, 1.0, 1.0, 1.0, 1.0, 1.0, 1.0, 1.0, 1.0, 1.0, 1.0, 1.0, 1.0, 1.0, 1.0, 1.0, 1.0, 1.0, 1.0, 1.0, 1.0, 1.0, 1.0, 1.0, 1.0, 1.0, 1.0, 1.0, 1.0, 1.0, 1.0, 1.0, 1.0, 1.0, 1.0, 1.0, 1.0, 1.0, 1.0, 1.0, 1.0, 1.0, 1.0, 1.0, 1.0, 1.0, 1.0, 1.0, 1.0, 1.0, 1.0, 1.0, 1.0, 1.0, 1.0, 1.0, 1.0, 1.0, 1.0, 1.0, 1.0, 1.0, 1.0, 1.0, 1.0, 1.0, 1.0, 1.0, 1.0, 1.0, 1.0, 1.0, 1.0, 1.0, 1.0, 1.0, 1.0, 1.0, 1.0, 1.0, 1.0, 1.0, 1.0, 1.0, 1.0, 1.0, 1.0, 1.0, 1.0, 1.0, 1.0, 1.0, 1.0, 1.0, 1.0, 1.0, 1.0, 1.0, 1.0, 1.0, 1.0, 1.0, 1.0, 1.0, 1.0, 1.0, 1.0, 1.0, 1.0, 1.0, 1.0, 1.0, 1.0, 1.0, 1.0, 1.0, 1.0, 1.0, 1.0, 1.0, 1.0, 1.0, 1.0, 1.0, 1.0, 1.0, 1.0, 1.0, 1.0, 1.0, 1.0, 1.0, 1.0, 1.0, 1.0, 1.0, 1.0, 1.0, 1.0, 1.0, 1.0, 1.0, 1.0, 1.0, 1.0, 1.0, 1.0, 1.0, 1.0, 1.0, 1.0, 1.0, 1.0, 1.0, 1.0, 1.0, 1.0, 1.0, 1.0, 1.0, 1.0, 1.0, 1.0, 1.0, 1.0, 1.0, 1.0, 1.0, 1.0, 1.0, 1.0, 1.0, 1.0, 1.0, 1.0, 1.0, 1.0, 1.0, 1.0, 1.0, 1.0, 1.0, 1.0, 1.0, 1.0, 1.0, 1.0, 1.0, 1.0, 1.0, 1.0, 1.0, 1.0, 1.0, 1.0, 1.0, 1.0, 1.0, 1.0, 1.0, 1.0, 1.0, 1.0, 1.0, 1.0, 1.0, 1.0, 1.0, 1.0])
me_cylinder_001.update()

# ---- objects
ob_cylinder = bpy.data.objects.new('Cylinder', me_cylinder_001)

# ---- transforms, parenting, visibility, modifiers, constraints
ob_cylinder.location = (0.0, 0.0, 0.0)
ob_cylinder.scale = (2.031, 2.031, 1.0)
_m = ob_cylinder.modifiers.new('Bevel', 'BEVEL')
_m.width = 0.03
_m.width_pct = 0.03
_m.segments = 3
_m.harden_normals = True

# ---- collection membership
col_collection.objects.link(ob_cylinder)

# ---- scene / render settings (as saved in the file)
scene.frame_start = 1; scene.frame_end = 250; scene.frame_set(3)
scene.render.engine = 'BLENDER_EEVEE_NEXT'
scene.render.bake_bias = 0.0
scene.render.bake_samples = 0
scene.render.compositor_device = 'GPU'
scene.eevee.use_volume_custom_range = False
scene.eevee.fast_gi_thickness_near = 0.1
scene.eevee.fast_gi_thickness_far = 0.0
scene.eevee.ray_tracing_options.screen_trace_thickness = 0.1
bpy.context.view_layer.update()

# ---- added for rendering (the .blend has no active camera and no usable light): camera, sun
cam_auto = bpy.data.cameras.new('AutoCamera')
cam_auto.lens = 50.0
cam_auto.sensor_width = 36.0
cam_auto.clip_end = 1000.0
ob_auto_camera = bpy.data.objects.new('AutoCamera', cam_auto)
scene.collection.objects.link(ob_auto_camera)
ob_auto_camera.location = (6.08596, -5.59456, 3.28379)
ob_auto_camera.rotation_euler = (1.09748, -7.21219e-08, 0.694738)
scene.camera = ob_auto_camera
light_auto_sun = bpy.data.lights.new('AutoSun', 'SUN')
light_auto_sun.energy = 3.0
light_auto_sun.angle = 0.0523599
ob_auto_sun = bpy.data.objects.new('AutoSun', light_auto_sun)
scene.collection.objects.link(ob_auto_sun)
ob_auto_sun.rotation_euler = (0.872665, 0.174533, 0.523599)
bpy.context.view_layer.update()

